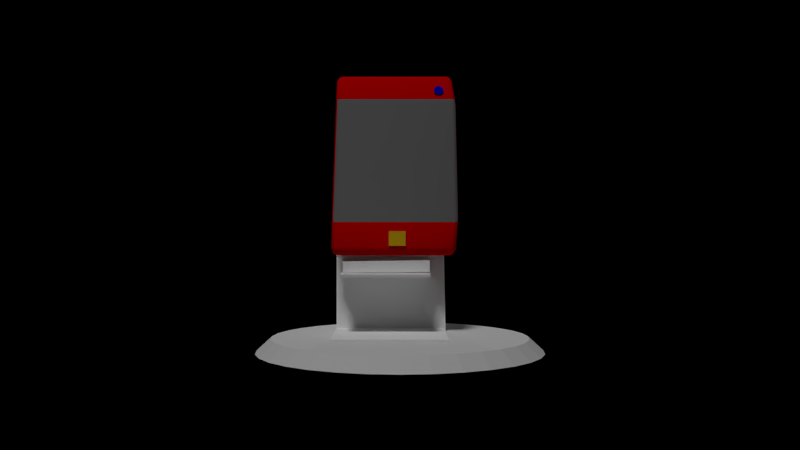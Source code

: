 # Source: LAB13.blend  (saved by Blender 2.79.0; exported with 4.5.12 LTS)
import bpy
from mathutils import Matrix  # noqa: F401  (used for matrix-valued properties, if any)

bpy.ops.wm.read_factory_settings(use_empty=True)
scene = bpy.context.scene
scene.name = 'Scene'

# ---- collections
col_collection_1 = bpy.data.collections.new('Collection 1'); scene.collection.children.link(col_collection_1)

# ---- materials (node trees are filled in below, after node groups)
mat_chrome = bpy.data.materials.new('chrome')
mat_chrome.alpha_threshold = 0.0
mat_chrome.roughness = 0.5
mat_chrome.specular_intensity = 0.8404
mat_material_008 = bpy.data.materials.new('Material.008')
mat_material_008.alpha_threshold = 0.0
mat_material_008.diffuse_color = (1.0, 1.0, 1.0, 1.0)
mat_material_008.roughness = 0.5
mat_material_008.specular_intensity = 0.84
mat_material_006 = bpy.data.materials.new('Material.006')
mat_material_006.alpha_threshold = 0.0
mat_material_006.diffuse_color = (1.0, 1.0, 1.0, 1.0)
mat_material_006.roughness = 0.5
mat_material_006.specular_intensity = 0.84
mat_material_009 = bpy.data.materials.new('Material.009')
mat_material_009.alpha_threshold = 0.0
mat_material_009.diffuse_color = (1.0, 1.0, 1.0, 1.0)
mat_material_009.roughness = 0.5
mat_material_009.specular_intensity = 0.84
mat_material_007 = bpy.data.materials.new('Material.007')
mat_material_007.alpha_threshold = 0.0
mat_material_007.diffuse_color = (1.0, 1.0, 1.0, 1.0)
mat_material_007.roughness = 0.5
mat_material_007.specular_intensity = 0.84
mat_material_011 = bpy.data.materials.new('Material.011')
mat_material_011.alpha_threshold = 0.0
mat_material_011.diffuse_color = (1.0, 1.0, 1.0, 1.0)
mat_material_011.roughness = 0.5
mat_material_011.specular_intensity = 0.84
mat_material_010 = bpy.data.materials.new('Material.010')
mat_material_010.alpha_threshold = 0.0
mat_material_010.diffuse_color = (1.0, 1.0, 1.0, 1.0)
mat_material_010.roughness = 0.5
mat_material_010.specular_intensity = 0.84
mat_colortele = bpy.data.materials.new('ColorTele')
mat_colortele.alpha_threshold = 0.0
mat_colortele.diffuse_color = (0.8, 0.0, 0.0, 1.0)
mat_colortele.roughness = 0.5
mat_colortele.specular_intensity = 0.84
mat_colorekran = bpy.data.materials.new('ColorEkran')
mat_colorekran.alpha_threshold = 0.0
mat_colorekran.diffuse_color = (0.199, 0.1961, 0.2019, 1.0)
mat_colorekran.roughness = 0.5
mat_knopk = bpy.data.materials.new('Knopk')
mat_knopk.alpha_threshold = 0.0
mat_knopk.diffuse_color = (0.8, 0.4797, 0.01048, 1.0)
mat_knopk.roughness = 0.5
mat_knopk.specular_intensity = 1.0
mat_knopk1 = bpy.data.materials.new('Knopk1')
mat_knopk1.alpha_threshold = 0.0
mat_knopk1.diffuse_color = (0.0, 0.0, 0.0, 1.0)
mat_knopk1.roughness = 0.5
mat_knopk1.specular_intensity = 0.1
mat_material_003 = bpy.data.materials.new('Material.003')
mat_material_003.alpha_threshold = 0.0
mat_material_003.diffuse_color = (0.004857, 0.0, 0.8, 1.0)
mat_material_003.specular_color = (1.0, 0.9576, 0.9893)
mat_material_003.roughness = 0.5

# ---- material node trees

# ---- world
world_world = bpy.data.worlds.new('World'); scene.world = world_world
world_world.color = (0.0, 0.0, 0.0)
world_world.use_sun_shadow = False
world_world.sun_shadow_jitter_overblur = 0.0
world_world.cycles.sampling_method = 'NONE'
world_world.cycles.sample_map_resolution = 256

# ---- cameras
cam_camera = bpy.data.cameras.new('Camera')
cam_camera.sensor_fit = 'VERTICAL'
cam_camera.clip_end = 100.0
cam_camera.lens = 35.0
cam_camera.sensor_width = 32.0
cam_camera.sensor_height = 18.0
cam_camera.ortho_scale = 7.314
cam_camera.dof.focus_distance = 0.0
cam_camera.dof.aperture_fstop = 128.0

# ---- lights
light_point_001 = bpy.data.lights.new('Point.001', 'POINT')
light_point_001.transmission_factor = 0.0
light_point_001.energy = 100.0
light_point_001.shadow_buffer_clip_start = 0.5
light_point_001.shadow_soft_size = 0.1
light_point_001.shadow_maximum_resolution = 0.006
light_point_001.use_absolute_resolution = True
light_point_001.cycles.use_multiple_importance_sampling = False
light_lamp = bpy.data.lights.new('Lamp', 'SUN')
light_lamp.transmission_factor = 0.0
light_lamp.cutoff_distance = 30.0
light_lamp.angle = 0.1993
light_lamp.energy = 1.0
light_lamp.shadow_buffer_clip_start = 1.001
light_lamp.shadow_soft_size = 0.1
light_lamp.shadow_cascade_max_distance = 1000.0
light_lamp.cycles.use_multiple_importance_sampling = False

# ---- meshes
me_circle_005 = bpy.data.meshes.new('Circle.005')
me_circle_005.from_pydata([(-1.995e-08, 0.8185, 0.0), (-0.1597, 0.8028, 0.0), (-0.3132, 0.7562, 0.0), (-0.4548, 0.6806, 0.0), (-0.5788, 0.5788, 0.0), (-0.6806, 0.4548, 0.0), (-0.7562, 0.3132, 0.0), (-0.8028, 0.1597, 0.0), (-0.8185, 1.09e-07, 0.0), (-0.8028, -0.1597, 0.0), (-0.7562, -0.3132, 0.0), (-0.6806, -0.4548, 0.0), (-0.5788, -0.5788, 0.0), (-0.4548, -0.6806, 0.0), (-0.3132, -0.7562, 0.0), (-0.1597, -0.8028, 0.0), (2.468e-07, -0.8185, 0.0), (0.1597, -0.8028, 0.0), (0.3132, -0.7562, 0.0), (0.4548, -0.6806, 0.0), (0.5788, -0.5788, 0.0), (0.6806, -0.4548, 0.0), (0.7562, -0.3132, 0.0), (0.8028, -0.1597, 0.0), (0.8185, 8.375e-07, 0.0), (0.8028, 0.1597, 0.0), (0.7562, 0.3132, 0.0), (0.6806, 0.4548, 0.0), (0.5788, 0.5788, 0.0), (0.4548, 0.6806, 0.0), (0.3132, 0.7562, 0.0), (0.1597, 0.8028, 0.0), (-0.5081, 0.7605, -0.08852), (-0.35, 0.845, -0.08852), (0.35, 0.845, -0.08852), (0.5081, 0.7605, -0.08852), (0.1784, -0.8971, -0.08852), (2.891e-07, -0.9146, -0.08852), (-0.6467, 0.6467, -0.08852), (0.1784, 0.8971, -0.08852), (0.35, -0.845, -0.08852), (-0.7605, 0.5081, -0.08852), (-8.97e-09, 0.9146, -0.08852), (0.5081, -0.7605, -0.08852), (-0.845, 0.35, -0.08852), (0.6467, -0.6467, -0.08852), (-0.8971, 0.1784, -0.08852), (0.7605, -0.5081, -0.08852), (-0.9146, 9.271e-08, -0.08852), (0.845, -0.35, -0.08852), (-0.8971, -0.1784, -0.08852), (0.8971, -0.1784, -0.08852), (-0.845, -0.35, -0.08852), (0.9146, 9.068e-07, -0.08852), (-0.7605, -0.5081, -0.08852), (0.8971, 0.1784, -0.08852), (-0.6467, -0.6467, -0.08852), (0.845, 0.35, -0.08852), (-0.5081, -0.7605, -0.08852), (0.7605, 0.5081, -0.08852), (-0.35, -0.845, -0.08852), (-0.1784, 0.8971, -0.08852), (0.6467, 0.6467, -0.08852), (-0.1784, -0.8971, -0.08852)], [], [(0, 1, 2, 3, 4, 5, 6, 7, 8, 9, 10, 11, 12, 13, 14, 15, 16, 17, 18, 19, 20, 21, 22, 23, 24, 25, 26, 27, 28, 29, 30, 31), (15, 63, 37, 16), (28, 62, 35, 29), (1, 61, 33, 2), (14, 60, 63, 15), (27, 59, 62, 28), (0, 42, 61, 1), (13, 58, 60, 14), (26, 57, 59, 27), (12, 56, 58, 13), (25, 55, 57, 26), (11, 54, 56, 12), (24, 53, 55, 25), (10, 52, 54, 11), (23, 51, 53, 24), (9, 50, 52, 10), (22, 49, 51, 23), (8, 48, 50, 9), (21, 47, 49, 22), (7, 46, 48, 8), (20, 45, 47, 21), (6, 44, 46, 7), (19, 43, 45, 20), (5, 41, 44, 6), (18, 40, 43, 19), (31, 39, 42, 0), (4, 38, 41, 5), (17, 36, 40, 18), (30, 34, 39, 31), (3, 32, 38, 4), (16, 37, 36, 17), (29, 35, 34, 30), (2, 33, 32, 3)])
me_circle_005.polygons.foreach_set('material_index', [0, 1, 1, 1, 1, 1, 1, 1, 1, 1, 1, 1, 1, 1, 1, 1, 1, 1, 1, 1, 1, 1, 1, 1, 1, 1, 1, 1, 1, 1, 1, 1, 1])
me_circle_005.materials.append(mat_chrome)
me_circle_005.materials.append(mat_chrome)
me_circle_005.use_remesh_preserve_volume = False
me_circle_005.use_remesh_preserve_attributes = False
me_circle_005.use_mirror_vertex_groups = False
me_circle_005.update()
me_cube_004 = bpy.data.meshes.new('Cube.004')
me_cube_004.from_pydata([(-1.0, -1.0, -1.0), (-1.0, -1.0, 1.0), (-1.0, 1.0, -1.0), (-1.0, 1.0, 1.0), (1.0, -1.0, -1.0), (1.0, -1.0, 1.0), (1.0, 1.0, -1.0), (1.0, 1.0, 1.0)], [], [(0, 1, 3, 2), (2, 3, 7, 6), (6, 7, 5, 4), (4, 5, 1, 0), (2, 6, 4, 0), (7, 3, 1, 5)])
me_cube_004.materials.append(mat_material_008)
me_cube_004.use_remesh_preserve_volume = False
me_cube_004.use_remesh_preserve_attributes = False
me_cube_004.use_mirror_vertex_groups = False
me_cube_004.update()
me_cube_010 = bpy.data.meshes.new('Cube.010')
me_cube_010.from_pydata([(-1.0, -1.0, -1.0), (-1.0, -1.0, 1.0), (-1.0, 1.0, -1.0), (-1.0, 1.0, 1.0), (1.0, -1.0, -1.0), (1.0, -1.0, 1.0), (1.0, 1.0, -1.0), (1.0, 1.0, 1.0)], [], [(0, 1, 3, 2), (2, 3, 7, 6), (6, 7, 5, 4), (4, 5, 1, 0), (2, 6, 4, 0), (7, 3, 1, 5)])
me_cube_010.materials.append(mat_material_006)
me_cube_010.use_remesh_preserve_volume = False
me_cube_010.use_remesh_preserve_attributes = False
me_cube_010.use_mirror_vertex_groups = False
me_cube_010.update()
me_cube_012 = bpy.data.meshes.new('Cube.012')
me_cube_012.from_pydata([(-1.0, -1.0, -1.0), (-1.0, -1.0, 1.0), (-1.0, 1.0, -1.0), (-1.0, 1.0, 1.0), (1.0, -1.0, -1.0), (1.0, -1.0, 1.0), (1.0, 1.0, -1.0), (1.0, 1.0, 1.0)], [], [(0, 1, 3, 2), (2, 3, 7, 6), (6, 7, 5, 4), (4, 5, 1, 0), (2, 6, 4, 0), (7, 3, 1, 5)])
me_cube_012.materials.append(mat_material_009)
me_cube_012.use_remesh_preserve_volume = False
me_cube_012.use_remesh_preserve_attributes = False
me_cube_012.use_mirror_vertex_groups = False
me_cube_012.update()
me_cube_011 = bpy.data.meshes.new('Cube.011')
me_cube_011.from_pydata([(-1.0, -1.0, -1.0), (-1.0, -1.0, 1.0), (-1.0, 1.0, -1.0), (-1.0, 1.0, 1.0), (1.0, -1.0, -1.0), (1.0, -1.0, 1.0), (1.0, 1.0, -1.0), (1.0, 1.0, 1.0)], [], [(0, 1, 3, 2), (2, 3, 7, 6), (6, 7, 5, 4), (4, 5, 1, 0), (2, 6, 4, 0), (7, 3, 1, 5)])
me_cube_011.materials.append(mat_material_007)
me_cube_011.use_remesh_preserve_volume = False
me_cube_011.use_remesh_preserve_attributes = False
me_cube_011.use_mirror_vertex_groups = False
me_cube_011.update()
me_cube_014 = bpy.data.meshes.new('Cube.014')
me_cube_014.from_pydata([(-1.0, -1.0, -1.0), (-1.0, -1.0, 1.0), (-1.0, 1.0, -1.0), (-1.0, 1.0, 1.0), (1.0, -1.0, -1.0), (1.0, -1.0, 1.0), (1.0, 1.0, -1.0), (1.0, 1.0, 1.0)], [], [(0, 1, 3, 2), (2, 3, 7, 6), (6, 7, 5, 4), (4, 5, 1, 0), (2, 6, 4, 0), (7, 3, 1, 5)])
me_cube_014.materials.append(mat_material_011)
me_cube_014.use_remesh_preserve_volume = False
me_cube_014.use_remesh_preserve_attributes = False
me_cube_014.use_mirror_vertex_groups = False
me_cube_014.update()
me_cube_013 = bpy.data.meshes.new('Cube.013')
me_cube_013.from_pydata([(-1.0, -1.0, -1.0), (-1.0, -1.0, 1.0), (-1.0, 1.0, -1.0), (-1.0, 1.0, 1.0), (1.0, -1.0, -1.0), (1.0, -1.0, 1.0), (1.0, 1.0, -1.0), (1.0, 1.0, 1.0)], [], [(0, 1, 3, 2), (2, 3, 7, 6), (6, 7, 5, 4), (4, 5, 1, 0), (2, 6, 4, 0), (7, 3, 1, 5)])
me_cube_013.materials.append(mat_material_010)
me_cube_013.use_remesh_preserve_volume = False
me_cube_013.use_remesh_preserve_attributes = False
me_cube_013.use_mirror_vertex_groups = False
me_cube_013.update()
me_cube = bpy.data.meshes.new('Cube')
me_cube.from_pydata([(1.0, 0.1165, -1.676), (1.0, -0.1165, -1.676), (-1.0, -0.1165, -1.676), (-1.0, 0.1165, -1.676), (1.0, 0.1165, 1.676), (1.008, -0.118, 1.65), (-0.992, -0.118, 1.65), (-1.0, 0.1165, 1.676), (1.0, 0.1165, -1.04), (1.087, -0.182, -1.175), (-1.006, -0.182, -1.175), (-1.0, 0.1165, -1.04), (1.0, 0.1165, 1.185), (1.097, -0.19, 1.116), (-0.9964, -0.19, 1.116), (-1.0, 0.1165, 1.185)], [], [(0, 1, 2, 3), (4, 7, 6, 5), (12, 4, 5, 13), (13, 5, 6, 14), (14, 6, 7, 15), (8, 0, 3, 11), (12, 8, 11, 15), (2, 10, 11, 3), (1, 9, 10, 2), (0, 8, 9, 1), (4, 12, 15, 7), (10, 14, 15, 11), (9, 13, 14, 10), (8, 12, 13, 9)])
me_cube.polygons.foreach_set('use_smooth', [True] * 14)
me_cube.polygons.foreach_set('material_index', [0, 0, 0, 0, 0, 0, 0, 0, 0, 0, 0, 0, 1, 0])
_ca = me_cube.color_attributes.new('Col', 'BYTE_COLOR', 'CORNER')
_ca.data.foreach_set('color', [1.0, 1.0, 1.0, 1.0, 1.0, 1.0, 1.0, 1.0, 1.0, 1.0, 1.0, 1.0, 1.0, 1.0, 1.0, 1.0, 1.0, 1.0, 1.0, 1.0, 1.0, 1.0, 1.0, 1.0, 1.0, 1.0, 1.0, 1.0, 1.0, 1.0, 1.0, 1.0, 1.0, 1.0, 1.0, 1.0, 1.0, 1.0, 1.0, 1.0, 1.0, 1.0, 1.0, 1.0, 1.0, 1.0, 1.0, 1.0, 1.0, 1.0, 1.0, 1.0, 1.0, 1.0, 1.0, 1.0, 1.0, 1.0, 1.0, 1.0, 1.0, 1.0, 1.0, 1.0, 1.0, 1.0, 1.0, 1.0, 1.0, 1.0, 1.0, 1.0, 1.0, 1.0, 1.0, 1.0, 1.0, 1.0, 1.0, 1.0, 1.0, 1.0, 1.0, 1.0, 1.0, 1.0, 1.0, 1.0, 1.0, 1.0, 1.0, 1.0, 1.0, 1.0, 1.0, 1.0, 1.0, 1.0, 1.0, 1.0, 1.0, 1.0, 1.0, 1.0, 1.0, 1.0, 1.0, 1.0, 1.0, 1.0, 1.0, 1.0, 1.0, 1.0, 1.0, 1.0, 1.0, 1.0, 1.0, 1.0, 1.0, 1.0, 1.0, 1.0, 1.0, 1.0, 1.0, 1.0, 1.0, 1.0, 1.0, 1.0, 1.0, 1.0, 1.0, 1.0, 1.0, 1.0, 1.0, 1.0, 1.0, 1.0, 1.0, 1.0, 1.0, 1.0, 1.0, 1.0, 1.0, 1.0, 1.0, 1.0, 1.0, 1.0, 1.0, 1.0, 1.0, 1.0, 1.0, 1.0, 1.0, 1.0, 1.0, 1.0, 1.0, 1.0, 1.0, 1.0, 1.0, 1.0, 1.0, 1.0, 1.0, 1.0, 1.0, 1.0, 1.0, 1.0, 1.0, 1.0, 1.0, 1.0, 1.0, 1.0, 1.0, 1.0, 1.0, 1.0, 1.0, 1.0, 1.0, 1.0, 1.0, 1.0, 1.0, 1.0, 1.0, 1.0, 1.0, 1.0, 1.0, 1.0, 1.0, 1.0, 1.0, 1.0, 1.0, 1.0, 1.0, 1.0, 1.0, 1.0, 1.0, 1.0, 1.0, 1.0, 1.0, 1.0, 1.0, 1.0, 1.0, 1.0, 1.0, 1.0])
me_cube.materials.append(mat_colortele)
me_cube.materials.append(mat_colorekran)
me_cube.use_remesh_preserve_volume = False
me_cube.use_remesh_preserve_attributes = False
me_cube.use_mirror_vertex_groups = False
me_cube.update()
me_cube_005 = bpy.data.meshes.new('Cube.005')
me_cube_005.from_pydata([(-1.0, -1.0, -1.0), (-1.0, -1.0, 1.0), (-1.0, 1.0, -1.0), (-1.0, 1.0, 1.0), (1.0, -1.0, -1.0), (1.0, -1.0, 1.0), (1.0, 1.0, -1.0), (1.0, 1.0, 1.0)], [], [(0, 1, 3, 2), (2, 3, 7, 6), (6, 7, 5, 4), (4, 5, 1, 0), (2, 6, 4, 0), (7, 3, 1, 5)])
me_cube_005.materials.append(mat_knopk)
me_cube_005.materials.append(mat_knopk1)
me_cube_005.use_remesh_preserve_volume = False
me_cube_005.use_remesh_preserve_attributes = False
me_cube_005.use_mirror_vertex_groups = False
me_cube_005.update()
me_cylinder_002 = bpy.data.meshes.new('Cylinder.002')
me_cylinder_002.from_pydata([(-0.09685, 0.6661, -0.9999), (-0.09632, 0.6659, 1.012), (0.09733, 0.6437, -0.9999), (0.0975, 0.6437, 1.004), (0.2847, 0.5861, -0.9999), (0.2845, 0.5862, 0.995), (0.4581, 0.4955, -0.9999), (0.4576, 0.4957, 0.9864), (0.6109, 0.3753, -0.9999), (0.61, 0.3757, 0.9784), (0.7371, 0.2302, -0.9999), (0.7359, 0.2306, 0.9712), (0.8319, 0.06568, -0.9999), (0.8305, 0.06624, 0.9651), (0.8918, -0.1119, -0.9999), (0.8901, -0.1112, 0.9604), (0.9143, -0.2956, -0.9999), (0.9125, -0.2949, 0.9572), (0.8986, -0.4785, -0.9999), (0.8967, -0.4778, 0.9556), (0.8453, -0.6536, -0.9999), (0.8435, -0.6529, 0.9558), (0.7565, -0.814, -0.9999), (0.7547, -0.8133, 0.9576), (0.6356, -0.9537, -0.9999), (0.634, -0.9531, 0.9611), (0.4872, -1.067, -0.9999), (0.4858, -1.067, 0.9661), (0.317, -1.15, -0.9999), (0.3159, -1.15, 0.9723), (0.1316, -1.2, -0.9999), (0.1308, -1.199, 0.9797), (-0.0619, -1.213, -0.9999), (-0.06241, -1.213, 0.9878), (-0.2561, -1.191, -0.9999), (-0.2562, -1.191, 0.9964), (-0.4435, -1.134, -0.9999), (-0.4433, -1.134, 1.005), (-0.6169, -1.043, -0.9999), (-0.6163, -1.043, 1.014), (-0.7696, -0.9227, -0.9999), (-0.7687, -0.923, 1.022), (-0.8958, -0.7776, -0.9999), (-0.8946, -0.778, 1.029), (-0.9907, -0.6131, -0.9999), (-0.9892, -0.6136, 1.035), (-1.051, -0.4355, -0.9999), (-1.049, -0.4361, 1.04), (-1.073, -0.2518, -0.9999), (-1.071, -0.2524, 1.043), (-1.057, -0.06885, -0.9999), (-1.055, -0.06949, 1.045), (-1.004, 0.1062, -0.9999), (-1.002, 0.1056, 1.044), (-0.9153, 0.2666, -0.9999), (-0.9135, 0.266, 1.043), (-0.7943, 0.4063, -0.9999), (-0.7927, 0.4058, 1.039), (-0.6459, 0.5199, -0.9999), (-0.6445, 0.5194, 1.034), (-0.4758, 0.6029, -0.9999), (-0.4746, 0.6025, 1.028), (-0.2904, 0.6523, -0.9999), (-0.2895, 0.652, 1.02)], [], [(0, 1, 3, 2), (2, 3, 5, 4), (4, 5, 7, 6), (6, 7, 9, 8), (8, 9, 11, 10), (10, 11, 13, 12), (12, 13, 15, 14), (14, 15, 17, 16), (16, 17, 19, 18), (18, 19, 21, 20), (20, 21, 23, 22), (22, 23, 25, 24), (24, 25, 27, 26), (26, 27, 29, 28), (28, 29, 31, 30), (30, 31, 33, 32), (32, 33, 35, 34), (34, 35, 37, 36), (36, 37, 39, 38), (38, 39, 41, 40), (40, 41, 43, 42), (42, 43, 45, 44), (44, 45, 47, 46), (46, 47, 49, 48), (48, 49, 51, 50), (50, 51, 53, 52), (52, 53, 55, 54), (54, 55, 57, 56), (56, 57, 59, 58), (58, 59, 61, 60), (3, 1, 63, 61, 59, 57, 55, 53, 51, 49, 47, 45, 43, 41, 39, 37, 35, 33, 31, 29, 27, 25, 23, 21, 19, 17, 15, 13, 11, 9, 7, 5), (60, 61, 63, 62), (62, 63, 1, 0), (0, 2, 4, 6, 8, 10, 12, 14, 16, 18, 20, 22, 24, 26, 28, 30, 32, 34, 36, 38, 40, 42, 44, 46, 48, 50, 52, 54, 56, 58, 60, 62)])
_uv = me_cylinder_002.uv_layers.new(name='UVMap')
_uv.uv.foreach_set('vector', [0.0, 0.0, 0.0, 0.0, 0.0, 0.0, 0.0, 0.0, 0.0, 0.0, 0.0, 0.0, 0.0, 0.0, 0.0, 0.0, 0.0, 0.0, 0.0, 0.0, 0.0, 0.0, 0.0, 0.0, 0.0, 0.0, 0.0, 0.0, 0.0, 0.0, 0.0, 0.0, 0.0, 0.0, 0.0, 0.0, 0.0, 0.0, 0.0, 0.0, 0.0, 0.0, 0.0, 0.0, 0.0, 0.0, 0.0, 0.0, 0.0, 0.0, 0.0, 0.0, 0.0, 0.0, 0.0, 0.0, 0.0, 0.0, 0.0, 0.0, 0.0, 0.0, 0.0, 0.0, 0.0, 0.0, 0.0, 0.0, 0.0, 0.0, 0.0, 0.0, 0.0, 0.0, 0.0, 0.0, 0.0, 0.0, 0.0, 0.0, 0.0, 0.0, 0.0, 0.0, 0.0, 0.0, 0.0, 0.0, 0.0, 0.0, 0.0, 0.0, 0.0, 0.0, 0.0, 0.0, 0.0, 0.0, 0.0, 0.0, 0.0, 0.0, 0.0, 0.0, 0.0, 0.0, 0.0, 0.0, 0.0, 0.0, 0.0, 0.0, 0.0, 0.0, 0.0, 0.0, 0.0, 0.0, 0.0, 0.0, 0.0, 0.0, 0.0, 0.0, 0.0, 0.0, 0.0, 0.0, 0.0, 0.0, 0.0, 0.0, 0.0, 0.0, 0.0, 0.0, 0.0, 0.0, 0.0, 0.0, 0.0, 0.0, 0.0, 0.0, 0.0, 0.0, 0.0, 0.0, 0.0, 0.0, 0.0, 0.0, 0.0, 0.0, 0.0, 0.0, 0.0, 0.0, 0.0, 0.0, 0.0, 0.0, 0.0, 0.0, 0.0, 0.0, 0.0, 0.0, 0.0, 0.0, 0.0, 0.0, 0.0, 0.0, 0.0, 0.0, 0.0, 0.0, 0.0, 0.0, 0.0, 0.0, 0.0, 0.0, 0.0, 0.0, 0.0, 0.0, 0.0, 0.0, 0.0, 0.0, 0.0, 0.0, 0.0, 0.0, 0.0, 0.0, 0.0, 0.0, 0.0, 0.0, 0.0, 0.0, 0.0, 0.0, 0.0, 0.0, 0.0, 0.0, 0.0, 0.0, 0.0, 0.0, 0.0, 0.0, 0.0, 0.0, 0.0, 0.0, 0.0, 0.0, 0.0, 0.0, 0.0, 0.0, 0.0, 0.0, 0.0, 0.0, 0.0, 0.0, 0.0, 0.0, 0.0, 0.0, 0.0, 0.0, 0.0, 0.0, 0.4495, 0.9339, 0.353, 0.916, 0.2622, 0.8808, 0.1804, 0.8297, 0.111, 0.7646, 0.05651, 0.6882, 0.01906, 0.6032, 9.662e-05, 0.513, 0.0003412, 0.421, 0.01979, 0.3308, 0.05769, 0.2458, 0.1126, 0.1694, 0.1824, 0.1043, 0.2644, 0.05324, 0.3554, 0.01804, 0.452, 9.662e-05, 0.5505, 9.674e-05, 0.647, 0.01804, 0.7378, 0.05324, 0.8196, 0.1043, 0.889, 0.1694, 0.9435, 0.2458, 0.9809, 0.3308, 0.9999, 0.421, 0.9997, 0.513, 0.9802, 0.6032, 0.9423, 0.6882, 0.8874, 0.7646, 0.8176, 0.8297, 0.7356, 0.8808, 0.6446, 0.916, 0.548, 0.9339, 0.0, 0.0, 0.0, 0.0, 0.0, 0.0, 0.0, 0.0, 0.0, 0.0, 0.0, 0.0, 0.0, 0.0, 0.0, 0.0, 0.0, 0.0, 0.0, 0.0, 0.0, 0.0, 0.0, 0.0, 0.0, 0.0, 0.0, 0.0, 0.0, 0.0, 0.0, 0.0, 0.0, 0.0, 0.0, 0.0, 0.0, 0.0, 0.0, 0.0, 0.0, 0.0, 0.0, 0.0, 0.0, 0.0, 0.0, 0.0, 0.0, 0.0, 0.0, 0.0, 0.0, 0.0, 0.0, 0.0, 0.0, 0.0, 0.0, 0.0, 0.0, 0.0, 0.0, 0.0, 0.0, 0.0, 0.0, 0.0, 0.0, 0.0, 0.0, 0.0, 0.0, 0.0, 0.0, 0.0, 0.0, 0.0, 0.0, 0.0])
me_cylinder_002.materials.append(mat_material_003)
me_cylinder_002.use_remesh_preserve_volume = False
me_cylinder_002.use_remesh_preserve_attributes = False
me_cylinder_002.use_mirror_vertex_groups = False
me_cylinder_002.update()

# ---- objects
ob_empty = bpy.data.objects.new('Empty', None)
ob_stand_base = bpy.data.objects.new('stand_base', me_circle_005)
ob_cube_000 = bpy.data.objects.new('Cube.000', me_cube_004)
ob_cube_004 = bpy.data.objects.new('Cube.004', me_cube_010)
ob_cube_008 = bpy.data.objects.new('Cube.008', me_cube_012)
ob_cube_007 = bpy.data.objects.new('Cube.007', me_cube_011)
ob_cube_010 = bpy.data.objects.new('Cube.010', me_cube_014)
ob_cube_009 = bpy.data.objects.new('Cube.009', me_cube_013)
ob_phone = bpy.data.objects.new('phone', me_cube)
ob_button = bpy.data.objects.new('Button', me_cube_005)
ob_camera1_001 = bpy.data.objects.new('Camera1.001', me_cylinder_002)
ob_point = bpy.data.objects.new('Point', light_point_001)
ob_lamp = bpy.data.objects.new('Lamp', light_lamp)
ob_camera = bpy.data.objects.new('Camera', cam_camera)

# ---- transforms, parenting, visibility, modifiers, constraints
ob_empty.location = (0.0, 0.0, 0.0)
ob_empty.empty_image_offset = (0.0, 0.0)
ob_empty.lineart.crease_threshold = 0.0
ob_stand_base.parent = ob_empty
ob_stand_base.location = (0.0, 0.0, 0.2615)
ob_stand_base.scale = (2.462, 2.462, 2.462)
ob_stand_base.lineart.crease_threshold = 0.0
_c = ob_stand_base.constraints.new('LOCKED_TRACK'); _c.name = 'REFLECTION PLANE'
_c.mute = True
_c.enabled = False
ob_cube_000.parent = ob_stand_base
ob_cube_000.matrix_parent_inverse = Matrix(((0.4062, 7.103e-08, 0.0, 0.0), (-7.103e-08, 0.4062, 0.0, 0.0), (0.0, 0.0, 0.4062, -0.1062), (0.0, 0.0, 0.0, 1.0)))
ob_cube_000.location = (-0.1615, -0.01645, 0.2853)
ob_cube_000.scale = (0.8873, 0.7251, 0.02216)
ob_cube_000.lineart.crease_threshold = 0.0
_c = ob_cube_000.constraints.new('LOCKED_TRACK'); _c.name = 'REFLECTION PLANE'
_c.mute = True
_c.enabled = False
ob_cube_004.parent = ob_stand_base
ob_cube_004.matrix_parent_inverse = Matrix(((0.4062, 7.103e-08, 0.0, 0.0), (-7.103e-08, 0.4062, 0.0, 0.0), (0.0, 0.0, 0.4062, -0.1062), (0.0, 0.0, 0.0, 1.0)))
ob_cube_004.location = (-0.1572, 0.8432, 1.078)
ob_cube_004.rotation_euler = (-6.102, 0.01305, -3.143)
ob_cube_004.scale = (0.8996, 0.01349, 0.8883)
ob_cube_004.lineart.crease_threshold = 0.0
ob_cube_008.parent = ob_stand_base
ob_cube_008.matrix_parent_inverse = Matrix(((0.4062, 7.103e-08, 0.0, 0.0), (-7.103e-08, 0.4062, 0.0, 0.0), (0.0, 0.0, 0.4062, -0.1062), (0.0, 0.0, 0.0, 1.0)))
ob_cube_008.location = (-0.2353, 0.5919, 1.221)
ob_cube_008.scale = (0.7125, 0.2872, 0.02216)
ob_cube_008.lineart.crease_threshold = 0.0
ob_cube_007.parent = ob_stand_base
ob_cube_007.matrix_parent_inverse = Matrix(((0.4062, 7.103e-08, 0.0, 0.0), (-7.103e-08, 0.4062, 0.0, 0.0), (0.0, 0.0, 0.4062, -0.1062), (0.0, 0.0, 0.0, 1.0)))
ob_cube_007.location = (-0.1755, 1.075, 2.386)
ob_cube_007.rotation_euler = (-6.102, 0.01305, -3.143)
ob_cube_007.scale = (0.8996, 0.01611, 0.8955)
ob_cube_007.lineart.crease_threshold = 0.0
ob_cube_010.parent = ob_stand_base
ob_cube_010.matrix_parent_inverse = Matrix(((0.4062, 7.103e-08, 0.0, 0.0), (-7.103e-08, 0.4062, 0.0, 0.0), (0.0, 0.0, 0.4062, -0.1062), (0.0, 0.0, 0.0, 1.0)))
ob_cube_010.location = (-0.2199, 0.2436, 1.346)
ob_cube_010.rotation_euler = (-6.102, 0.01305, -3.143)
ob_cube_010.scale = (0.6954, 0.01565, 0.09217)
ob_cube_010.lineart.crease_threshold = 0.0
ob_cube_009.parent = ob_stand_base
ob_cube_009.matrix_parent_inverse = Matrix(((0.4062, 7.103e-08, 0.0, 0.0), (-7.103e-08, 0.4062, 0.0, 0.0), (0.0, 0.0, 0.4062, -0.1062), (0.0, 0.0, 0.0, 1.0)))
ob_cube_009.location = (-0.2353, 0.09027, 1.219)
ob_cube_009.scale = (0.7125, 0.2066, 0.02216)
ob_cube_009.lineart.crease_threshold = 0.0
ob_phone.parent = ob_empty
ob_phone.location = (-0.108, 1.024, 3.073)
ob_phone.rotation_euler = (-0.3977, -0.0, 0.0)
ob_phone.lock_rotations_4d = False
ob_phone.empty_display_type = 'ARROWS'
ob_phone.lineart.crease_threshold = 0.0
_vg = ob_phone.vertex_groups.new(name='Group')
_m = ob_phone.modifiers.new('Bevel', 'BEVEL')
_m.segments = 2
_m.limit_method = 'NONE'
_m.spread = 0.0
_c = ob_phone.constraints.new('LOCKED_TRACK'); _c.name = 'REFLECTION PLANE'
_c.mute = True
_c.enabled = False
ob_button.parent = ob_phone
ob_button.matrix_parent_inverse = Matrix(((1.0, -7.451e-09, 1.118e-08, 0.2022), (0.0, 0.922, -0.3873, 0.06051), (0.0, 0.3873, 0.922, -3.004), (0.0, 0.0, 0.0, 1.0)))
ob_button.location = (-0.1396, 0.3892, 1.515)
ob_button.rotation_euler = (-0.2276, -0.0, 0.0)
ob_button.scale = (0.1351, 0.01142, 0.1192)
ob_button.lineart.crease_threshold = 0.0
ob_camera1_001.parent = ob_phone
ob_camera1_001.matrix_parent_inverse = Matrix(((1.0, -7.451e-09, 1.118e-08, 0.2022), (0.0, 0.922, -0.3873, 0.06051), (0.0, 0.3873, 0.922, -3.004), (0.0, 0.0, 0.0, 1.0)))
ob_camera1_001.location = (0.5774, 1.419, 4.029)
ob_camera1_001.rotation_euler = (1.915, -3.42, 0.2476)
ob_camera1_001.scale = (0.081, 0.08644, 0.01268)
ob_camera1_001.lineart.crease_threshold = 0.0
ob_point.location = (-0.608, 6.315, 2.45)
ob_point.lineart.crease_threshold = 0.0
ob_lamp.location = (-1.842, -4.148, 4.82)
ob_lamp.rotation_euler = (2.993, -2.757, -1.578)
ob_lamp.lock_rotations_4d = False
ob_lamp.empty_display_type = 'ARROWS'
ob_lamp.color = (0.0, 0.0, 0.0, 0.0)
ob_lamp.lineart.crease_threshold = 0.0
ob_camera.location = (1.509e-16, -13.75, 2.009)
ob_camera.rotation_euler = (1.571, -5.665e-17, 7.349e-18)
ob_camera.lock_rotations_4d = False
ob_camera.empty_display_type = 'ARROWS'
ob_camera.color = (0.0, 0.0, 0.0, 0.0)
ob_camera.display_type = 'WIRE'
ob_camera.lineart.crease_threshold = 0.0

# ---- collection membership
col_collection_1.objects.link(ob_empty)
col_collection_1.objects.link(ob_stand_base)
col_collection_1.objects.link(ob_cube_000)
col_collection_1.objects.link(ob_cube_004)
col_collection_1.objects.link(ob_cube_008)
col_collection_1.objects.link(ob_cube_007)
col_collection_1.objects.link(ob_cube_010)
col_collection_1.objects.link(ob_cube_009)
col_collection_1.objects.link(ob_phone)
col_collection_1.objects.link(ob_button)
col_collection_1.objects.link(ob_camera1_001)
col_collection_1.objects.link(ob_point)
col_collection_1.objects.link(ob_lamp)
col_collection_1.objects.link(ob_camera)

# ---- scene / render settings (as saved in the file)
scene.camera = ob_camera
scene.frame_start = 1; scene.frame_end = 50; scene.frame_set(1)
scene.render.engine = 'BLENDER_EEVEE_NEXT'
scene.render.resolution_percentage = 50
scene.render.dither_intensity = 0.0
scene.cycles.use_denoising = False
scene.cycles.samples = 10
scene.cycles.sampling_pattern = 'TABULATED_SOBOL'
scene.cycles.light_sampling_threshold = 0.0
scene.cycles.use_adaptive_sampling = False
scene.cycles.use_light_tree = False
scene.cycles.blur_glossy = 0.0
scene.cycles.pixel_filter_type = 'GAUSSIAN'
scene.cycles.sample_clamp_indirect = 0.0
scene.view_settings.view_transform = 'Standard'
bpy.context.view_layer.update()
